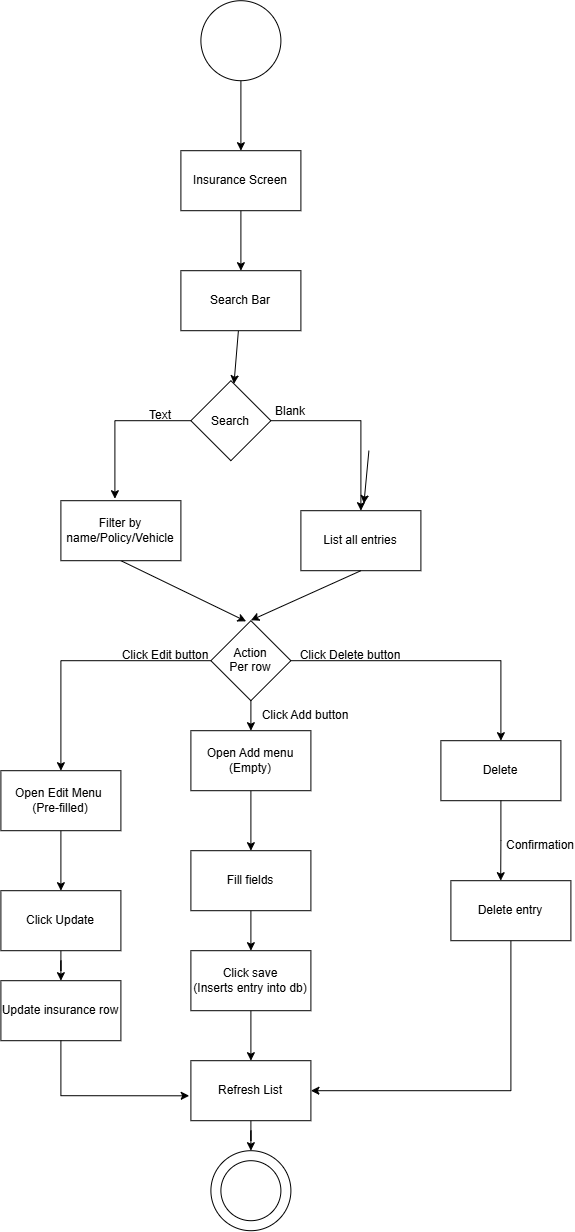

The diagram above was exported from draw.io. Its source (the exported page's mxGraphModel, read from the mxfile embedded in the PNG):
<mxGraphModel dx="2370" dy="3765" grid="1" gridSize="10" guides="1" tooltips="1" connect="1" arrows="1" fold="1" page="1" pageScale="1" pageWidth="850" pageHeight="1100" math="0" shadow="0">
  <root>
    <mxCell id="0" />
    <mxCell id="1" parent="0" />
    <mxCell id="RPKSjAeEi5riC3pdosXL-73" edge="1" parent="1" source="RPKSjAeEi5riC3pdosXL-71" style="edgeStyle=orthogonalEdgeStyle;rounded=0;orthogonalLoop=1;jettySize=auto;html=1;" target="RPKSjAeEi5riC3pdosXL-72" value="">
      <mxGeometry relative="1" as="geometry" />
    </mxCell>
    <mxCell id="RPKSjAeEi5riC3pdosXL-71" parent="1" style="ellipse;whiteSpace=wrap;html=1;shapeInside=1;aspect=fixed;" value="" vertex="1">
      <mxGeometry height="80" width="80" x="260" y="-2150" as="geometry" />
    </mxCell>
    <mxCell id="RPKSjAeEi5riC3pdosXL-75" edge="1" parent="1" source="RPKSjAeEi5riC3pdosXL-72" style="edgeStyle=orthogonalEdgeStyle;rounded=0;orthogonalLoop=1;jettySize=auto;html=1;" target="RPKSjAeEi5riC3pdosXL-74" value="">
      <mxGeometry relative="1" as="geometry" />
    </mxCell>
    <mxCell id="RPKSjAeEi5riC3pdosXL-72" parent="1" style="rounded=0;whiteSpace=wrap;html=1;" value="Insurance Screen" vertex="1">
      <mxGeometry height="60" width="120" x="240" y="-2000" as="geometry" />
    </mxCell>
    <mxCell id="RPKSjAeEi5riC3pdosXL-83" edge="1" parent="1" source="RPKSjAeEi5riC3pdosXL-74" style="rounded=0;orthogonalLoop=1;jettySize=auto;html=1;" target="RPKSjAeEi5riC3pdosXL-76">
      <mxGeometry relative="1" as="geometry" />
    </mxCell>
    <mxCell id="RPKSjAeEi5riC3pdosXL-74" parent="1" style="rounded=0;whiteSpace=wrap;html=1;" value="Search Bar" vertex="1">
      <mxGeometry height="60" width="120" x="240" y="-1880" as="geometry" />
    </mxCell>
    <mxCell id="RPKSjAeEi5riC3pdosXL-80" edge="1" parent="1" source="RPKSjAeEi5riC3pdosXL-76" style="edgeStyle=orthogonalEdgeStyle;rounded=0;orthogonalLoop=1;jettySize=auto;html=1;exitX=1;exitY=0.5;exitDx=0;exitDy=0;" target="RPKSjAeEi5riC3pdosXL-78">
      <mxGeometry relative="1" as="geometry" />
    </mxCell>
    <mxCell id="RPKSjAeEi5riC3pdosXL-76" parent="1" style="rhombus;whiteSpace=wrap;html=1;shapeInside=1;" value="Search" vertex="1">
      <mxGeometry height="80" width="80" x="250" y="-1770" as="geometry" />
    </mxCell>
    <mxCell id="RPKSjAeEi5riC3pdosXL-86" edge="1" parent="1" source="RPKSjAeEi5riC3pdosXL-77" style="rounded=0;orthogonalLoop=1;jettySize=auto;html=1;exitX=0.5;exitY=1;exitDx=0;exitDy=0;entryX=0.44;entryY=0.008;entryDx=0;entryDy=0;entryPerimeter=0;" target="RPKSjAeEi5riC3pdosXL-97">
      <mxGeometry relative="1" as="geometry">
        <mxPoint x="266.66666666666674" y="-1530" as="targetPoint" />
      </mxGeometry>
    </mxCell>
    <mxCell id="RPKSjAeEi5riC3pdosXL-77" parent="1" style="rounded=0;whiteSpace=wrap;html=1;" value="Filter by name/Policy/Vehicle" vertex="1">
      <mxGeometry height="60" width="120" x="120" y="-1650" as="geometry" />
    </mxCell>
    <mxCell id="RPKSjAeEi5riC3pdosXL-78" parent="1" style="rounded=0;whiteSpace=wrap;html=1;" value="List all entries" vertex="1">
      <mxGeometry height="60" width="120" x="360" y="-1640" as="geometry" />
    </mxCell>
    <mxCell id="RPKSjAeEi5riC3pdosXL-79" edge="1" parent="1" source="RPKSjAeEi5riC3pdosXL-76" style="edgeStyle=orthogonalEdgeStyle;rounded=0;orthogonalLoop=1;jettySize=auto;html=1;exitX=0;exitY=0.5;exitDx=0;exitDy=0;entryX=0.45;entryY=-0.033;entryDx=0;entryDy=0;entryPerimeter=0;" target="RPKSjAeEi5riC3pdosXL-77">
      <mxGeometry relative="1" as="geometry" />
    </mxCell>
    <mxCell id="RPKSjAeEi5riC3pdosXL-81" parent="1" style="text;html=1;whiteSpace=wrap;strokeColor=none;fillColor=none;align=center;verticalAlign=middle;rounded=0;" value="Text" vertex="1">
      <mxGeometry height="30" width="60" x="190" y="-1750" as="geometry" />
    </mxCell>
    <mxCell id="RPKSjAeEi5riC3pdosXL-82" parent="1" style="text;html=1;whiteSpace=wrap;strokeColor=none;fillColor=none;align=center;verticalAlign=middle;rounded=0;" value="Blank" vertex="1">
      <mxGeometry height="30" width="60" x="320" y="-1754" as="geometry" />
    </mxCell>
    <mxCell id="RPKSjAeEi5riC3pdosXL-84" edge="1" parent="1" style="rounded=0;orthogonalLoop=1;jettySize=auto;html=1;">
      <mxGeometry relative="1" as="geometry">
        <mxPoint x="428" y="-1700" as="sourcePoint" />
        <mxPoint x="423" y="-1647" as="targetPoint" />
      </mxGeometry>
    </mxCell>
    <mxCell id="RPKSjAeEi5riC3pdosXL-90" edge="1" parent="1" style="edgeStyle=orthogonalEdgeStyle;rounded=0;orthogonalLoop=1;jettySize=auto;html=1;" target="RPKSjAeEi5riC3pdosXL-88" value="">
      <mxGeometry relative="1" as="geometry">
        <mxPoint x="310" y="-1470" as="sourcePoint" />
      </mxGeometry>
    </mxCell>
    <mxCell id="RPKSjAeEi5riC3pdosXL-87" edge="1" parent="1" source="RPKSjAeEi5riC3pdosXL-78" style="rounded=0;orthogonalLoop=1;jettySize=auto;html=1;exitX=0.5;exitY=1;exitDx=0;exitDy=0;">
      <mxGeometry relative="1" as="geometry">
        <mxPoint x="310" y="-1530.42" as="targetPoint" />
      </mxGeometry>
    </mxCell>
    <mxCell id="RPKSjAeEi5riC3pdosXL-91" edge="1" parent="1" source="RPKSjAeEi5riC3pdosXL-88" style="edgeStyle=orthogonalEdgeStyle;rounded=0;orthogonalLoop=1;jettySize=auto;html=1;" target="RPKSjAeEi5riC3pdosXL-89" value="">
      <mxGeometry relative="1" as="geometry" />
    </mxCell>
    <mxCell id="RPKSjAeEi5riC3pdosXL-88" parent="1" style="rounded=0;whiteSpace=wrap;html=1;" value="Open Add menu&lt;div&gt;(Empty)&lt;/div&gt;" vertex="1">
      <mxGeometry height="60" width="120" x="250" y="-1420" as="geometry" />
    </mxCell>
    <mxCell id="RPKSjAeEi5riC3pdosXL-96" edge="1" parent="1" source="RPKSjAeEi5riC3pdosXL-89" style="edgeStyle=orthogonalEdgeStyle;rounded=0;orthogonalLoop=1;jettySize=auto;html=1;entryX=0.5;entryY=0;entryDx=0;entryDy=0;" target="RPKSjAeEi5riC3pdosXL-105">
      <mxGeometry relative="1" as="geometry" />
    </mxCell>
    <mxCell id="RPKSjAeEi5riC3pdosXL-89" parent="1" style="rounded=0;whiteSpace=wrap;html=1;" value="Fill fields" vertex="1">
      <mxGeometry height="60" width="120" x="250" y="-1300" as="geometry" />
    </mxCell>
    <mxCell id="RPKSjAeEi5riC3pdosXL-98" edge="1" parent="1" source="RPKSjAeEi5riC3pdosXL-97" style="edgeStyle=orthogonalEdgeStyle;rounded=0;orthogonalLoop=1;jettySize=auto;html=1;exitX=0;exitY=0.5;exitDx=0;exitDy=0;">
      <mxGeometry relative="1" as="geometry">
        <mxPoint x="120" y="-1380" as="targetPoint" />
      </mxGeometry>
    </mxCell>
    <mxCell id="RPKSjAeEi5riC3pdosXL-99" edge="1" parent="1" source="RPKSjAeEi5riC3pdosXL-97" style="edgeStyle=orthogonalEdgeStyle;rounded=0;orthogonalLoop=1;jettySize=auto;html=1;exitX=1;exitY=0.5;exitDx=0;exitDy=0;">
      <mxGeometry relative="1" as="geometry">
        <mxPoint x="560" y="-1410" as="targetPoint" />
      </mxGeometry>
    </mxCell>
    <mxCell id="RPKSjAeEi5riC3pdosXL-97" parent="1" style="rhombus;whiteSpace=wrap;html=1;shapeInside=1;" value="Action Per row" vertex="1">
      <mxGeometry height="80" width="80" x="270" y="-1530" as="geometry" />
    </mxCell>
    <mxCell id="RPKSjAeEi5riC3pdosXL-122" edge="1" parent="1" source="RPKSjAeEi5riC3pdosXL-101" style="edgeStyle=orthogonalEdgeStyle;rounded=0;orthogonalLoop=1;jettySize=auto;html=1;" target="RPKSjAeEi5riC3pdosXL-103" value="">
      <mxGeometry relative="1" as="geometry" />
    </mxCell>
    <mxCell id="RPKSjAeEi5riC3pdosXL-101" parent="1" style="rounded=0;whiteSpace=wrap;html=1;" value="Open Edit Menu&amp;nbsp;&lt;div&gt;(Pre-filled)&lt;/div&gt;" vertex="1">
      <mxGeometry height="60" width="120" x="60" y="-1380" as="geometry" />
    </mxCell>
    <mxCell id="RPKSjAeEi5riC3pdosXL-102" parent="1" style="rounded=0;whiteSpace=wrap;html=1;" value="Delete" vertex="1">
      <mxGeometry height="60" width="120" x="500" y="-1410" as="geometry" />
    </mxCell>
    <mxCell id="RPKSjAeEi5riC3pdosXL-123" edge="1" parent="1" source="RPKSjAeEi5riC3pdosXL-103" style="edgeStyle=orthogonalEdgeStyle;rounded=0;orthogonalLoop=1;jettySize=auto;html=1;" target="RPKSjAeEi5riC3pdosXL-104" value="">
      <mxGeometry relative="1" as="geometry" />
    </mxCell>
    <mxCell id="RPKSjAeEi5riC3pdosXL-103" parent="1" style="rounded=0;whiteSpace=wrap;html=1;" value="Click Update" vertex="1">
      <mxGeometry height="60" width="120" x="60" y="-1260" as="geometry" />
    </mxCell>
    <mxCell id="RPKSjAeEi5riC3pdosXL-104" parent="1" style="rounded=0;whiteSpace=wrap;html=1;" value="Update insurance row" vertex="1">
      <mxGeometry height="60" width="120" x="60" y="-1170" as="geometry" />
    </mxCell>
    <mxCell id="RPKSjAeEi5riC3pdosXL-111" edge="1" parent="1" source="RPKSjAeEi5riC3pdosXL-105" style="edgeStyle=orthogonalEdgeStyle;rounded=0;orthogonalLoop=1;jettySize=auto;html=1;entryX=0.5;entryY=0;entryDx=0;entryDy=0;" target="RPKSjAeEi5riC3pdosXL-119">
      <mxGeometry relative="1" as="geometry">
        <mxPoint x="310" y="-1100" as="targetPoint" />
      </mxGeometry>
    </mxCell>
    <mxCell id="RPKSjAeEi5riC3pdosXL-105" parent="1" style="rounded=0;whiteSpace=wrap;html=1;" value="Click save&lt;div&gt;(Inserts entry into db)&lt;/div&gt;" vertex="1">
      <mxGeometry height="60" width="120" x="250" y="-1200" as="geometry" />
    </mxCell>
    <mxCell id="RPKSjAeEi5riC3pdosXL-109" edge="1" parent="1" source="RPKSjAeEi5riC3pdosXL-106" style="edgeStyle=orthogonalEdgeStyle;rounded=0;orthogonalLoop=1;jettySize=auto;html=1;entryX=1;entryY=0.5;entryDx=0;entryDy=0;" target="RPKSjAeEi5riC3pdosXL-119">
      <mxGeometry relative="1" as="geometry">
        <Array as="points">
          <mxPoint x="570" y="-1060" />
        </Array>
        <mxPoint x="350" y="-1060" as="targetPoint" />
      </mxGeometry>
    </mxCell>
    <mxCell id="RPKSjAeEi5riC3pdosXL-106" parent="1" style="rounded=0;whiteSpace=wrap;html=1;" value="Delete entry" vertex="1">
      <mxGeometry height="60" width="120" x="510" y="-1270" as="geometry" />
    </mxCell>
    <mxCell id="RPKSjAeEi5riC3pdosXL-107" edge="1" parent="1" source="RPKSjAeEi5riC3pdosXL-102" style="edgeStyle=orthogonalEdgeStyle;rounded=0;orthogonalLoop=1;jettySize=auto;html=1;exitX=0.5;exitY=1;exitDx=0;exitDy=0;entryX=0.415;entryY=0;entryDx=0;entryDy=0;entryPerimeter=0;" target="RPKSjAeEi5riC3pdosXL-106">
      <mxGeometry relative="1" as="geometry" />
    </mxCell>
    <mxCell id="RPKSjAeEi5riC3pdosXL-108" parent="1" style="text;html=1;whiteSpace=wrap;strokeColor=none;fillColor=none;align=center;verticalAlign=middle;rounded=0;" value="Confirmation" vertex="1">
      <mxGeometry height="30" width="60" x="570" y="-1320" as="geometry" />
    </mxCell>
    <mxCell id="RPKSjAeEi5riC3pdosXL-112" edge="1" parent="1" source="RPKSjAeEi5riC3pdosXL-104" style="edgeStyle=orthogonalEdgeStyle;rounded=0;orthogonalLoop=1;jettySize=auto;html=1;entryX=-0.014;entryY=0.585;entryDx=0;entryDy=0;entryPerimeter=0;" target="RPKSjAeEi5riC3pdosXL-119">
      <mxGeometry relative="1" as="geometry">
        <Array as="points">
          <mxPoint x="120" y="-1054.9" />
        </Array>
        <mxPoint x="269.84000000000003" y="-1054.8799999999999" as="targetPoint" />
      </mxGeometry>
    </mxCell>
    <mxCell id="RPKSjAeEi5riC3pdosXL-113" parent="1" style="text;html=1;whiteSpace=wrap;strokeColor=none;fillColor=none;align=center;verticalAlign=middle;rounded=0;" value="Click Edit button" vertex="1">
      <mxGeometry height="30" width="90" x="180" y="-1510" as="geometry" />
    </mxCell>
    <mxCell id="RPKSjAeEi5riC3pdosXL-114" parent="1" style="text;html=1;whiteSpace=wrap;strokeColor=none;fillColor=none;align=center;verticalAlign=middle;rounded=0;" value="Click Add button" vertex="1">
      <mxGeometry height="30" width="90" x="320" y="-1450" as="geometry" />
    </mxCell>
    <mxCell id="RPKSjAeEi5riC3pdosXL-115" parent="1" style="text;html=1;whiteSpace=wrap;strokeColor=none;fillColor=none;align=center;verticalAlign=middle;rounded=0;" value="Click Delete button" vertex="1">
      <mxGeometry height="30" width="120" x="350" y="-1510" as="geometry" />
    </mxCell>
    <mxCell id="RPKSjAeEi5riC3pdosXL-116" connectable="0" parent="1" style="group" value="" vertex="1">
      <mxGeometry height="80" width="80" x="270" y="-1000" as="geometry" />
    </mxCell>
    <mxCell id="RPKSjAeEi5riC3pdosXL-117" parent="RPKSjAeEi5riC3pdosXL-116" style="ellipse;whiteSpace=wrap;html=1;shapeInside=1;aspect=fixed;" value="" vertex="1">
      <mxGeometry height="80" width="80" as="geometry" />
    </mxCell>
    <mxCell id="RPKSjAeEi5riC3pdosXL-118" parent="RPKSjAeEi5riC3pdosXL-116" style="ellipse;whiteSpace=wrap;html=1;shapeInside=1;aspect=fixed;" value="" vertex="1">
      <mxGeometry height="60" width="60" x="10" y="10" as="geometry" />
    </mxCell>
    <mxCell id="RPKSjAeEi5riC3pdosXL-121" edge="1" parent="1" source="RPKSjAeEi5riC3pdosXL-119" style="edgeStyle=orthogonalEdgeStyle;rounded=0;orthogonalLoop=1;jettySize=auto;html=1;entryX=0.5;entryY=0;entryDx=0;entryDy=0;" target="RPKSjAeEi5riC3pdosXL-117">
      <mxGeometry relative="1" as="geometry" />
    </mxCell>
    <mxCell id="RPKSjAeEi5riC3pdosXL-119" parent="1" style="rounded=0;whiteSpace=wrap;html=1;" value="Refresh List" vertex="1">
      <mxGeometry height="60" width="120" x="250" y="-1090" as="geometry" />
    </mxCell>
  </root>
</mxGraphModel>